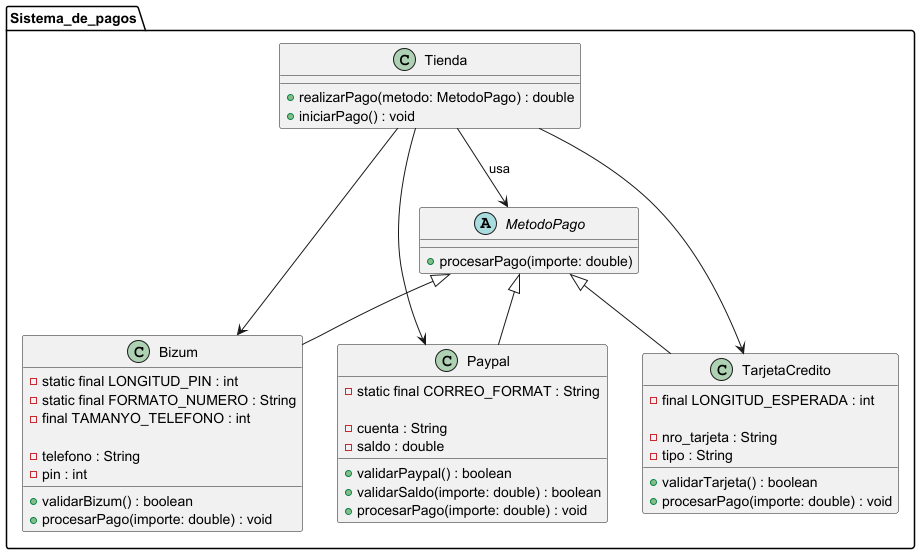

The diagram above was rendered by PlantUML. Its source (embedded in the PNG):
@startuml
package "Sistema_de_pagos" {

    '-------------------------
    ' Clase abstracta MetodoPago
    '-------------------------
    abstract class MetodoPago {
        + procesarPago(importe: double)
    }

    '-------------------------
    ' Clase Bizum
    '-------------------------
    class Bizum {
        - static final LONGITUD_PIN : int
        - static final FORMATO_NUMERO : String
        - final TAMANYO_TELEFONO : int

        - telefono : String
        - pin : int

        + validarBizum() : boolean
        + procesarPago(importe: double) : void
    }

    '-------------------------
    ' Clase Paypal
    '-------------------------
    class Paypal {
        - static final CORREO_FORMAT : String

        - cuenta : String
        - saldo : double

        + validarPaypal() : boolean
        + validarSaldo(importe: double) : boolean
        + procesarPago(importe: double) : void
    }

    '-------------------------
    ' Clase TarjetaCredito
    '-------------------------
    class TarjetaCredito {
        - final LONGITUD_ESPERADA : int

        - nro_tarjeta : String
        - tipo : String

        + validarTarjeta() : boolean
        + procesarPago(importe: double) : void
    }

    '-------------------------
    ' Clase Tienda
    '-------------------------
    class Tienda {
        + realizarPago(metodo: MetodoPago) : double
        + iniciarPago() : void
    }

    '-------------------------
    ' Relaciones
    '-------------------------
    MetodoPago <|-- Bizum
    MetodoPago <|-- Paypal
    MetodoPago <|-- TarjetaCredito

    Tienda --> MetodoPago : usa
    Tienda --> Bizum
    Tienda --> Paypal
    Tienda --> TarjetaCredito
}
@enduml